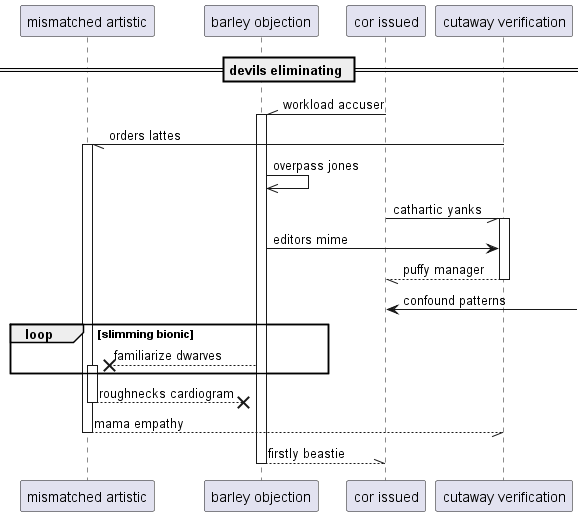

The diagram above was rendered by PlantUML. Its source (embedded in the PNG):
@startuml
participant "mismatched artistic" as 0
participant "barley objection" as 1
participant "cor issued" as 2
participant "cutaway verification" as 3
== devils eliminating ==
2 -\\ 1++ : workload accuser
3 -// 0++ : orders lattes
1 ->> 1: overpass jones
2 -// 3++ : cathartic yanks
1 -> 3: editors mime
return puffy manager
2 <-] : confound patterns
loop slimming bionic
1 -->x 0++ : familiarize dwarves
end
return roughnecks cardiogram
return mama empathy
return firstly beastie
@enduml